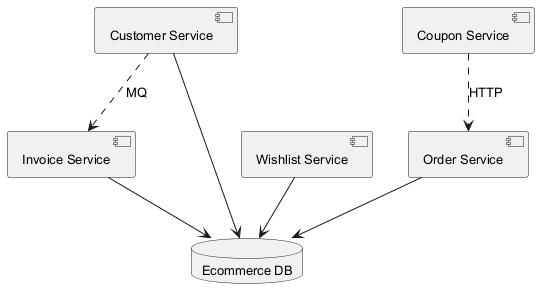

The diagram above was rendered by PlantUML. Its source (embedded in the PNG):
@startuml
skinparam monochrome true
skinparam defaultFontSize 13
component "Customer Service" as C_CustomerService
component "Coupon Service" as C_CouponService
component "Invoice Service" as C_InvoiceService
component "Wishlist Service" as C_WishlistService
component "Order Service" as C_OrderService
database "Ecommerce DB" as DB_ecommerce
C_CustomerService --> DB_ecommerce
C_InvoiceService --> DB_ecommerce
C_WishlistService --> DB_ecommerce
C_OrderService --> DB_ecommerce
C_CustomerService ..> C_InvoiceService : MQ
C_CouponService ..> C_OrderService : HTTP
@enduml